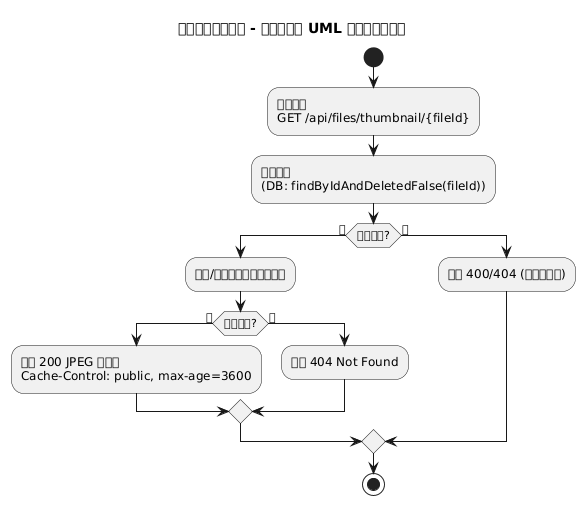

The diagram above was rendered by PlantUML. Its source (embedded in the PNG):
@startuml
title 企业文件管理系统 - 缩略图获取 UML 活动图（公开）

start
:前端请求\nGET /api/files/thumbnail/{fileId};
:后端查询\n(DB: findByIdAndDeletedFalse(fileId));
if (文件存在?) then (是)
  :查找/生成缩略图路径并读取;
  if (资源可读?) then (是)
    :返回 200 JPEG 二进制\nCache-Control: public, max-age=3600;
  else (否)
    :返回 404 Not Found;
  endif
else (否)
  :返回 400/404 (文件不存在);
endif
stop

@enduml